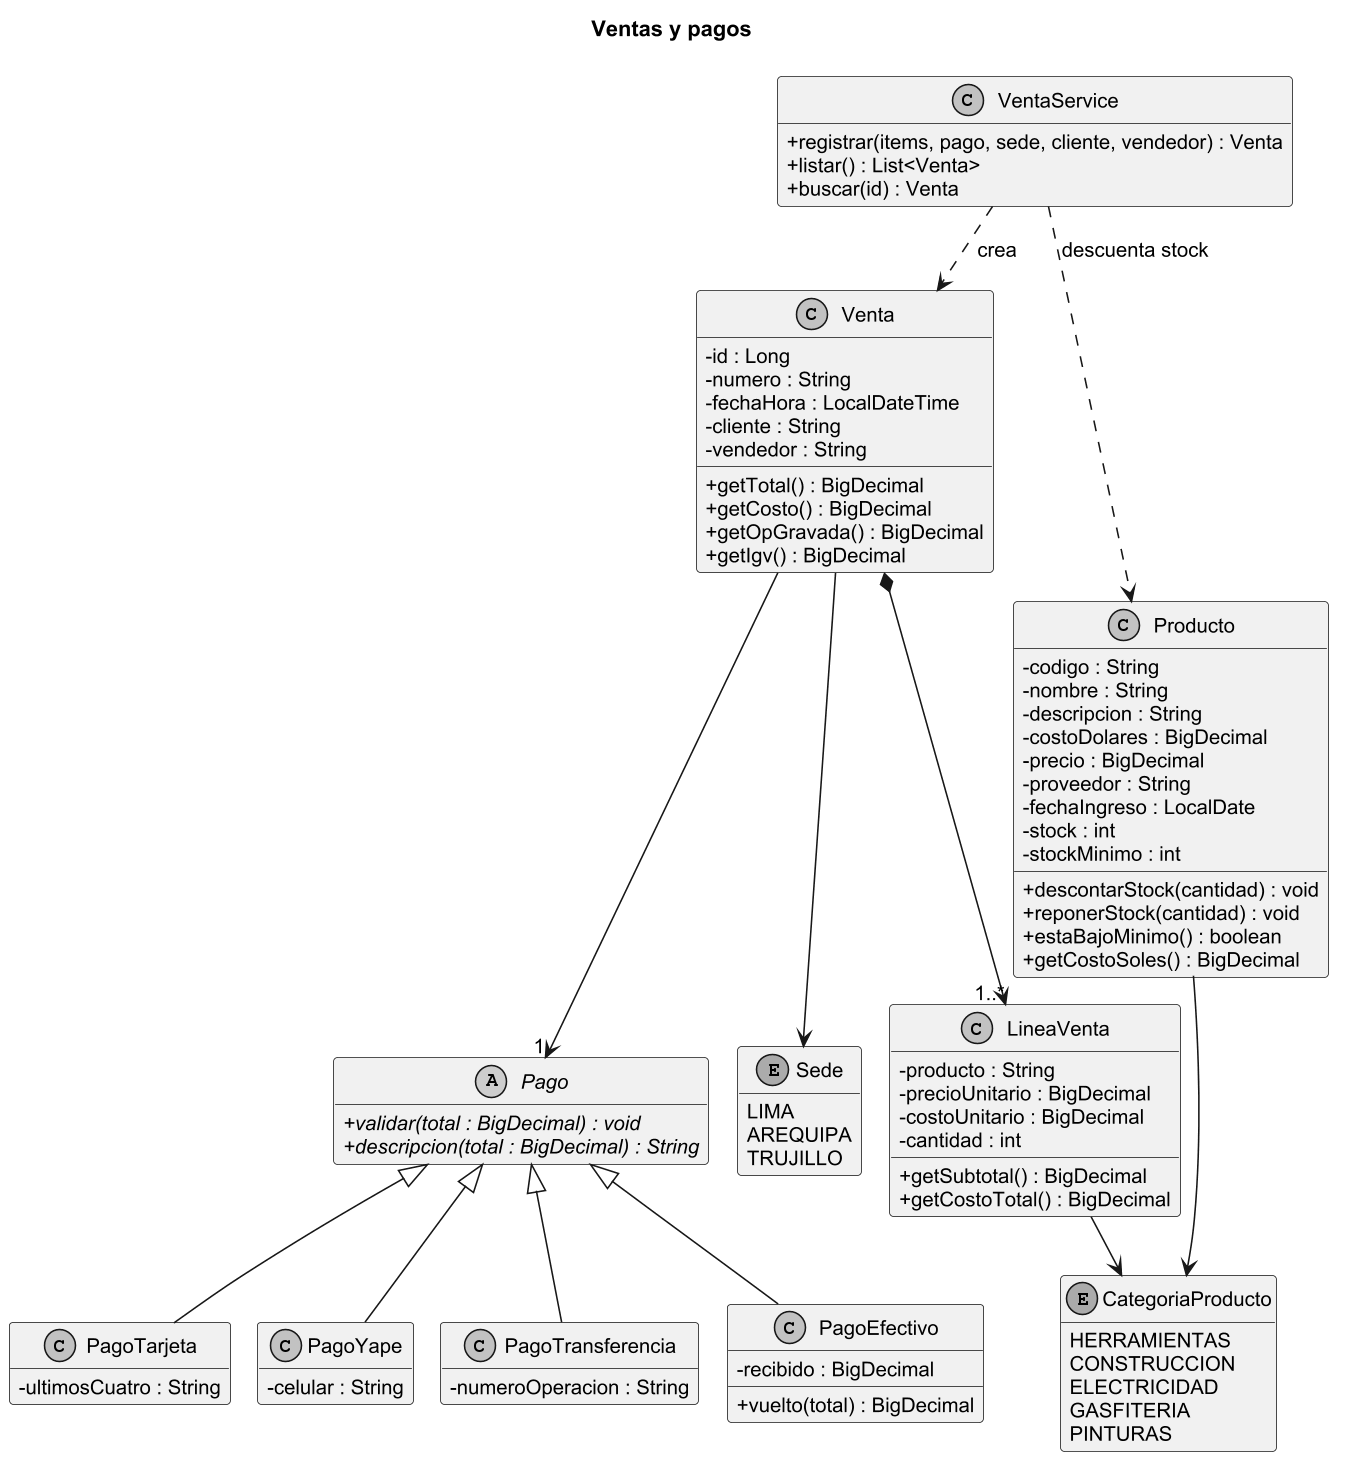

The diagram above was rendered by PlantUML. Its source (embedded in the PNG):
@startuml
!pragma layout smetana
skinparam classAttributeIconSize 0
skinparam dpi 150
skinparam shadowing false
skinparam monochrome true
skinparam defaultFontName Arial
skinparam defaultFontSize 13
skinparam packageStyle rectangle
hide empty members
title Ventas y pagos
class Venta {
  - id : Long
  - numero : String
  - fechaHora : LocalDateTime
  - cliente : String
  - vendedor : String
  + getTotal() : BigDecimal
  + getCosto() : BigDecimal
  + getOpGravada() : BigDecimal
  + getIgv() : BigDecimal
}
class LineaVenta {
  - producto : String
  - precioUnitario : BigDecimal
  - costoUnitario : BigDecimal
  - cantidad : int
  + getSubtotal() : BigDecimal
  + getCostoTotal() : BigDecimal
}
class Producto {
  - codigo : String
  - nombre : String
  - descripcion : String
  - costoDolares : BigDecimal
  - precio : BigDecimal
  - proveedor : String
  - fechaIngreso : LocalDate
  - stock : int
  - stockMinimo : int
  + descontarStock(cantidad) : void
  + reponerStock(cantidad) : void
  + estaBajoMinimo() : boolean
  + getCostoSoles() : BigDecimal
}
enum CategoriaProducto {
  HERRAMIENTAS
  CONSTRUCCION
  ELECTRICIDAD
  GASFITERIA
  PINTURAS
}
abstract class Pago {
  + {abstract} validar(total : BigDecimal) : void
  + {abstract} descripcion(total : BigDecimal) : String
}
class PagoEfectivo {
  - recibido : BigDecimal
  + vuelto(total) : BigDecimal
}
class PagoTarjeta {
  - ultimosCuatro : String
}
class PagoYape {
  - celular : String
}
class PagoTransferencia {
  - numeroOperacion : String
}
enum Sede {
  LIMA
  AREQUIPA
  TRUJILLO
}
class VentaService {
  + registrar(items, pago, sede, cliente, vendedor) : Venta
  + listar() : List<Venta>
  + buscar(id) : Venta
}
Venta *--> "1..*" LineaVenta
Venta --> "1" Pago
LineaVenta --> CategoriaProducto
Producto --> CategoriaProducto
Pago <|-- PagoEfectivo
Pago <|-- PagoTarjeta
Pago <|-- PagoYape
Pago <|-- PagoTransferencia
Venta --> Sede
VentaService ..> Venta : crea
VentaService ..> Producto : descuenta stock
@enduml